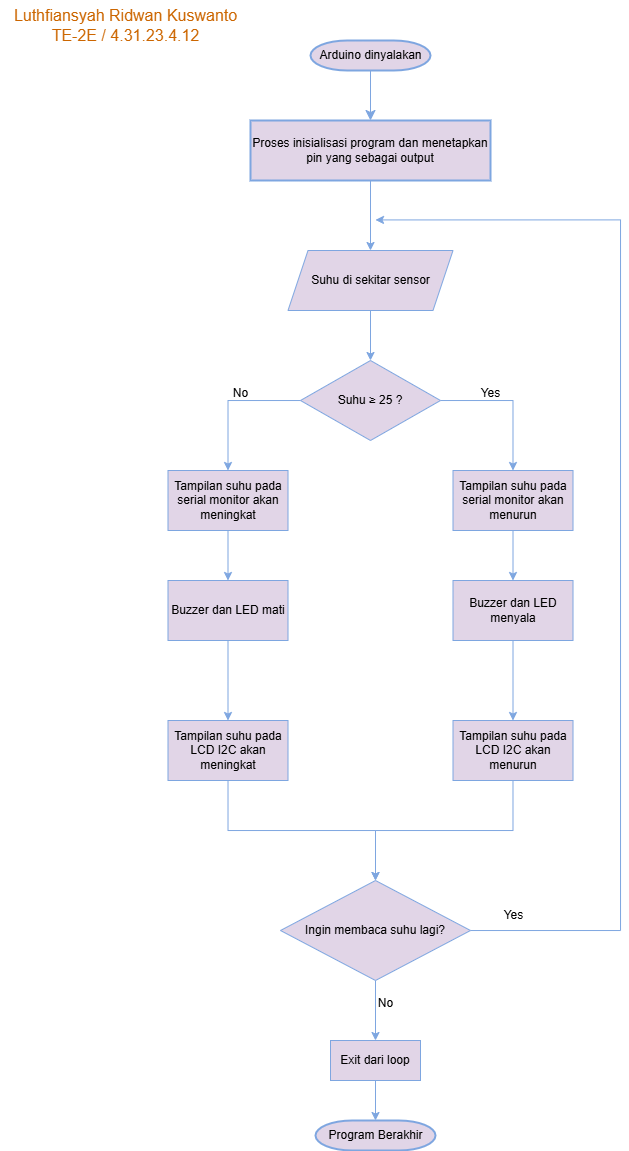

The diagram above was exported from draw.io. Its source (the exported page's mxGraphModel, read from the mxfile embedded in the PNG):
<mxGraphModel dx="819" dy="441" grid="1" gridSize="10" guides="1" tooltips="1" connect="1" arrows="1" fold="1" page="1" pageScale="1" pageWidth="850" pageHeight="1100" background="#FFFFFF" math="0" shadow="0">
  <root>
    <mxCell id="0" />
    <mxCell id="1" parent="0" />
    <mxCell id="ONrFnEqlDNUo2hI4ixTW-1" value="" style="edgeStyle=none;curved=1;rounded=0;orthogonalLoop=1;jettySize=auto;html=1;fontSize=12;startSize=8;endSize=8;strokeColor=#7EA6E0;fillColor=#e1d5e7;" edge="1" parent="1" source="ONrFnEqlDNUo2hI4ixTW-2" target="ONrFnEqlDNUo2hI4ixTW-4">
      <mxGeometry relative="1" as="geometry" />
    </mxCell>
    <mxCell id="ONrFnEqlDNUo2hI4ixTW-2" value="Arduino dinyalakan" style="shape=mxgraph.flowchart.terminator;strokeWidth=2;gradientDirection=north;fontStyle=0;html=1;strokeColor=#7EA6E0;fillColor=#e1d5e7;" vertex="1" parent="1">
      <mxGeometry x="310" y="40" width="120" height="30" as="geometry" />
    </mxCell>
    <mxCell id="ONrFnEqlDNUo2hI4ixTW-3" style="edgeStyle=orthogonalEdgeStyle;rounded=0;orthogonalLoop=1;jettySize=auto;html=1;entryX=0.5;entryY=0;entryDx=0;entryDy=0;fillColor=#e1d5e7;strokeColor=#7EA6E0;" edge="1" parent="1" source="ONrFnEqlDNUo2hI4ixTW-4" target="ONrFnEqlDNUo2hI4ixTW-7">
      <mxGeometry relative="1" as="geometry" />
    </mxCell>
    <mxCell id="ONrFnEqlDNUo2hI4ixTW-4" value="Proses inisialisasi program dan menetapkan pin yang sebagai output" style="whiteSpace=wrap;html=1;strokeWidth=2;gradientDirection=north;fontStyle=0;strokeColor=#7EA6E0;fillColor=#e1d5e7;" vertex="1" parent="1">
      <mxGeometry x="250" y="120" width="240" height="60" as="geometry" />
    </mxCell>
    <mxCell id="ONrFnEqlDNUo2hI4ixTW-5" value="Luthfiansyah Ridwan Kuswanto&lt;div&gt;TE-2E / 4.31.23.4.12&lt;/div&gt;" style="text;html=1;align=center;verticalAlign=middle;resizable=0;points=[];autosize=1;fillColor=none;fontSize=16;fontColor=#CC6600;" vertex="1" parent="1">
      <mxGeometry width="250" height="50" as="geometry" />
    </mxCell>
    <mxCell id="ONrFnEqlDNUo2hI4ixTW-6" style="edgeStyle=orthogonalEdgeStyle;rounded=0;orthogonalLoop=1;jettySize=auto;html=1;entryX=0.5;entryY=0;entryDx=0;entryDy=0;fillColor=#e1d5e7;strokeColor=#7EA6E0;" edge="1" parent="1" source="ONrFnEqlDNUo2hI4ixTW-7" target="ONrFnEqlDNUo2hI4ixTW-10">
      <mxGeometry relative="1" as="geometry" />
    </mxCell>
    <mxCell id="ONrFnEqlDNUo2hI4ixTW-7" value="Suhu di sekitar sensor" style="shape=parallelogram;perimeter=parallelogramPerimeter;whiteSpace=wrap;html=1;fixedSize=1;fillColor=#e1d5e7;strokeColor=#7EA6E0;" vertex="1" parent="1">
      <mxGeometry x="287.5" y="250" width="165" height="60" as="geometry" />
    </mxCell>
    <mxCell id="ONrFnEqlDNUo2hI4ixTW-8" style="edgeStyle=orthogonalEdgeStyle;rounded=0;orthogonalLoop=1;jettySize=auto;html=1;entryX=0.5;entryY=0;entryDx=0;entryDy=0;fillColor=#e1d5e7;strokeColor=#7EA6E0;" edge="1" parent="1" source="ONrFnEqlDNUo2hI4ixTW-10" target="ONrFnEqlDNUo2hI4ixTW-12">
      <mxGeometry relative="1" as="geometry" />
    </mxCell>
    <mxCell id="ONrFnEqlDNUo2hI4ixTW-9" style="edgeStyle=orthogonalEdgeStyle;rounded=0;orthogonalLoop=1;jettySize=auto;html=1;entryX=0.5;entryY=0;entryDx=0;entryDy=0;fillColor=#e1d5e7;strokeColor=#7EA6E0;" edge="1" parent="1" source="ONrFnEqlDNUo2hI4ixTW-10" target="ONrFnEqlDNUo2hI4ixTW-14">
      <mxGeometry relative="1" as="geometry" />
    </mxCell>
    <mxCell id="ONrFnEqlDNUo2hI4ixTW-10" value="Suhu&amp;nbsp;≥ 25 ?" style="rhombus;whiteSpace=wrap;html=1;fillColor=#e1d5e7;strokeColor=#7EA6E0;" vertex="1" parent="1">
      <mxGeometry x="300" y="360" width="140" height="80" as="geometry" />
    </mxCell>
    <mxCell id="ONrFnEqlDNUo2hI4ixTW-11" value="" style="edgeStyle=orthogonalEdgeStyle;rounded=0;orthogonalLoop=1;jettySize=auto;html=1;strokeColor=#7EA6E0;" edge="1" parent="1" source="ONrFnEqlDNUo2hI4ixTW-12" target="ONrFnEqlDNUo2hI4ixTW-26">
      <mxGeometry relative="1" as="geometry" />
    </mxCell>
    <mxCell id="ONrFnEqlDNUo2hI4ixTW-12" value="Tampilan suhu pada serial monitor akan meningkat" style="rounded=0;whiteSpace=wrap;html=1;fillColor=#e1d5e7;strokeColor=#7EA6E0;" vertex="1" parent="1">
      <mxGeometry x="167.5" y="470" width="120" height="60" as="geometry" />
    </mxCell>
    <mxCell id="ONrFnEqlDNUo2hI4ixTW-13" value="" style="edgeStyle=orthogonalEdgeStyle;rounded=0;orthogonalLoop=1;jettySize=auto;html=1;strokeColor=#7EA6E0;" edge="1" parent="1" source="ONrFnEqlDNUo2hI4ixTW-14" target="ONrFnEqlDNUo2hI4ixTW-28">
      <mxGeometry relative="1" as="geometry" />
    </mxCell>
    <mxCell id="ONrFnEqlDNUo2hI4ixTW-14" value="Tampilan suhu pada serial monitor akan menurun" style="rounded=0;whiteSpace=wrap;html=1;fillColor=#e1d5e7;strokeColor=#7EA6E0;" vertex="1" parent="1">
      <mxGeometry x="452.5" y="470" width="120" height="60" as="geometry" />
    </mxCell>
    <mxCell id="ONrFnEqlDNUo2hI4ixTW-15" value="Program Berakhir" style="shape=mxgraph.flowchart.terminator;strokeWidth=2;gradientDirection=north;fontStyle=0;html=1;strokeColor=#7EA6E0;fillColor=#e1d5e7;" vertex="1" parent="1">
      <mxGeometry x="315" y="1120" width="120" height="30" as="geometry" />
    </mxCell>
    <mxCell id="ONrFnEqlDNUo2hI4ixTW-16" style="edgeStyle=orthogonalEdgeStyle;rounded=0;orthogonalLoop=1;jettySize=auto;html=1;entryX=0.5;entryY=0;entryDx=0;entryDy=0;fillColor=#e1d5e7;strokeColor=#7EA6E0;" edge="1" parent="1" source="ONrFnEqlDNUo2hI4ixTW-18" target="ONrFnEqlDNUo2hI4ixTW-19">
      <mxGeometry relative="1" as="geometry" />
    </mxCell>
    <mxCell id="ONrFnEqlDNUo2hI4ixTW-35" style="edgeStyle=orthogonalEdgeStyle;rounded=0;orthogonalLoop=1;jettySize=auto;html=1;strokeColor=#7EA6E0;" edge="1" parent="1" source="ONrFnEqlDNUo2hI4ixTW-18">
      <mxGeometry relative="1" as="geometry">
        <mxPoint x="375" y="219.42857142857142" as="targetPoint" />
        <Array as="points">
          <mxPoint x="620" y="930" />
          <mxPoint x="620" y="219" />
        </Array>
      </mxGeometry>
    </mxCell>
    <mxCell id="ONrFnEqlDNUo2hI4ixTW-18" value="Ingin membaca suhu lagi?" style="rhombus;whiteSpace=wrap;html=1;fillColor=#e1d5e7;strokeColor=#7EA6E0;" vertex="1" parent="1">
      <mxGeometry x="280" y="880" width="190" height="100" as="geometry" />
    </mxCell>
    <mxCell id="ONrFnEqlDNUo2hI4ixTW-19" value="Exit dari loop" style="rounded=0;whiteSpace=wrap;html=1;fillColor=#e1d5e7;strokeColor=#7EA6E0;" vertex="1" parent="1">
      <mxGeometry x="330" y="1040" width="90" height="40" as="geometry" />
    </mxCell>
    <mxCell id="ONrFnEqlDNUo2hI4ixTW-20" style="edgeStyle=orthogonalEdgeStyle;rounded=0;orthogonalLoop=1;jettySize=auto;html=1;entryX=0.5;entryY=0;entryDx=0;entryDy=0;entryPerimeter=0;fillColor=#e1d5e7;strokeColor=#7EA6E0;" edge="1" parent="1" source="ONrFnEqlDNUo2hI4ixTW-19" target="ONrFnEqlDNUo2hI4ixTW-15">
      <mxGeometry relative="1" as="geometry" />
    </mxCell>
    <mxCell id="ONrFnEqlDNUo2hI4ixTW-21" value="Yes" style="text;html=1;align=center;verticalAlign=middle;resizable=0;points=[];autosize=1;strokeColor=none;fillColor=none;" vertex="1" parent="1">
      <mxGeometry x="470" y="378" width="40" height="30" as="geometry" />
    </mxCell>
    <mxCell id="ONrFnEqlDNUo2hI4ixTW-22" value="No" style="text;html=1;align=center;verticalAlign=middle;resizable=0;points=[];autosize=1;strokeColor=none;fillColor=none;" vertex="1" parent="1">
      <mxGeometry x="220" y="378" width="40" height="30" as="geometry" />
    </mxCell>
    <mxCell id="ONrFnEqlDNUo2hI4ixTW-23" value="No" style="text;html=1;align=center;verticalAlign=middle;resizable=0;points=[];autosize=1;strokeColor=none;fillColor=none;" vertex="1" parent="1">
      <mxGeometry x="365" y="988" width="40" height="30" as="geometry" />
    </mxCell>
    <mxCell id="ONrFnEqlDNUo2hI4ixTW-24" value="Yes" style="text;html=1;align=center;verticalAlign=middle;resizable=0;points=[];autosize=1;strokeColor=none;fillColor=none;" vertex="1" parent="1">
      <mxGeometry x="492.5" y="900" width="40" height="30" as="geometry" />
    </mxCell>
    <mxCell id="ONrFnEqlDNUo2hI4ixTW-30" value="" style="edgeStyle=orthogonalEdgeStyle;rounded=0;orthogonalLoop=1;jettySize=auto;html=1;strokeColor=#7EA6E0;" edge="1" parent="1" source="ONrFnEqlDNUo2hI4ixTW-26" target="ONrFnEqlDNUo2hI4ixTW-29">
      <mxGeometry relative="1" as="geometry" />
    </mxCell>
    <mxCell id="ONrFnEqlDNUo2hI4ixTW-26" value="Buzzer dan LED mati" style="rounded=0;whiteSpace=wrap;html=1;fillColor=#e1d5e7;strokeColor=#7EA6E0;" vertex="1" parent="1">
      <mxGeometry x="167.5" y="580" width="120" height="60" as="geometry" />
    </mxCell>
    <mxCell id="ONrFnEqlDNUo2hI4ixTW-32" value="" style="edgeStyle=orthogonalEdgeStyle;rounded=0;orthogonalLoop=1;jettySize=auto;html=1;strokeColor=#7EA6E0;" edge="1" parent="1" source="ONrFnEqlDNUo2hI4ixTW-28" target="ONrFnEqlDNUo2hI4ixTW-31">
      <mxGeometry relative="1" as="geometry" />
    </mxCell>
    <mxCell id="ONrFnEqlDNUo2hI4ixTW-28" value="Buzzer dan LED menyala" style="rounded=0;whiteSpace=wrap;html=1;fillColor=#e1d5e7;strokeColor=#7EA6E0;" vertex="1" parent="1">
      <mxGeometry x="452.5" y="580" width="120" height="60" as="geometry" />
    </mxCell>
    <mxCell id="ONrFnEqlDNUo2hI4ixTW-33" style="edgeStyle=orthogonalEdgeStyle;rounded=0;orthogonalLoop=1;jettySize=auto;html=1;entryX=0.5;entryY=0;entryDx=0;entryDy=0;strokeColor=#7EA6E0;" edge="1" parent="1" source="ONrFnEqlDNUo2hI4ixTW-29" target="ONrFnEqlDNUo2hI4ixTW-18">
      <mxGeometry relative="1" as="geometry" />
    </mxCell>
    <mxCell id="ONrFnEqlDNUo2hI4ixTW-29" value="Tampilan suhu pada LCD I2C akan meningkat" style="rounded=0;whiteSpace=wrap;html=1;fillColor=#e1d5e7;strokeColor=#7EA6E0;" vertex="1" parent="1">
      <mxGeometry x="167.5" y="720" width="120" height="60" as="geometry" />
    </mxCell>
    <mxCell id="ONrFnEqlDNUo2hI4ixTW-34" style="edgeStyle=orthogonalEdgeStyle;rounded=0;orthogonalLoop=1;jettySize=auto;html=1;strokeColor=#7EA6E0;" edge="1" parent="1" source="ONrFnEqlDNUo2hI4ixTW-31" target="ONrFnEqlDNUo2hI4ixTW-18">
      <mxGeometry relative="1" as="geometry" />
    </mxCell>
    <mxCell id="ONrFnEqlDNUo2hI4ixTW-31" value="Tampilan suhu pada LCD I2C akan menurun" style="rounded=0;whiteSpace=wrap;html=1;fillColor=#e1d5e7;strokeColor=#7EA6E0;" vertex="1" parent="1">
      <mxGeometry x="452.5" y="720" width="120" height="60" as="geometry" />
    </mxCell>
  </root>
</mxGraphModel>